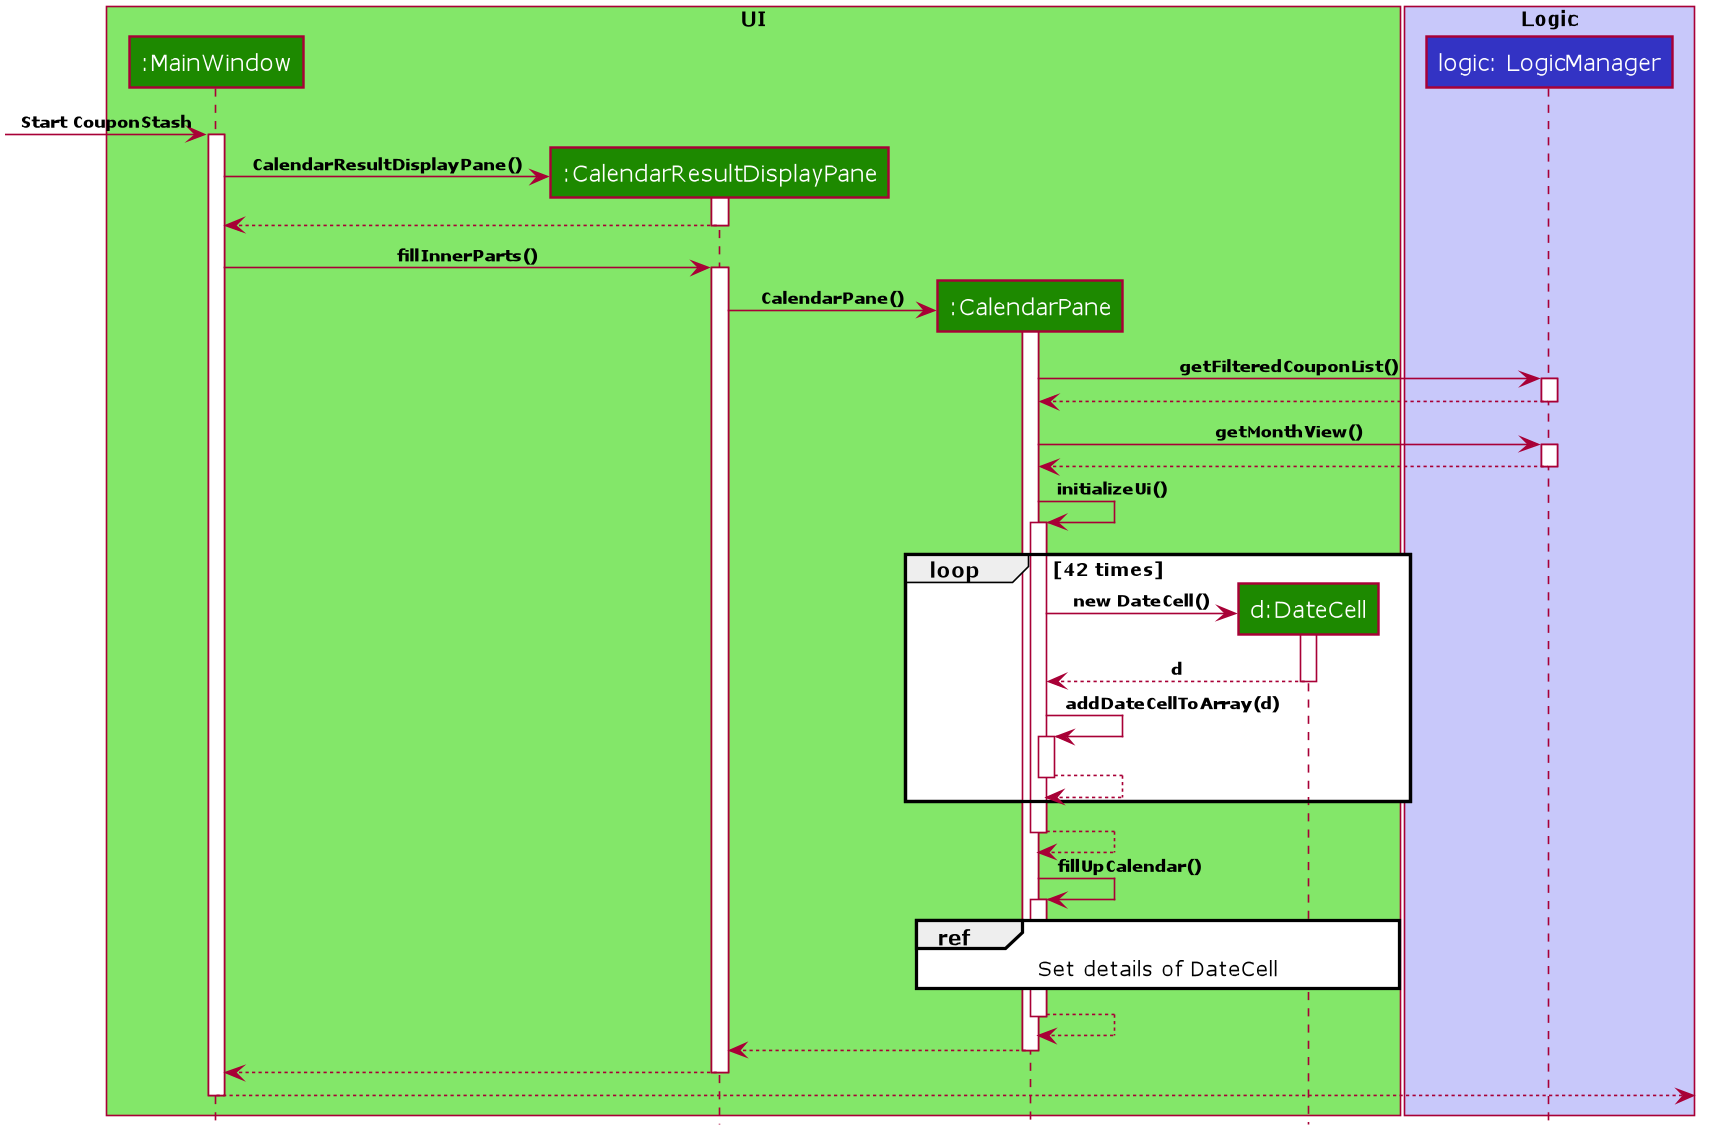

The diagram above was rendered by PlantUML. Its source (embedded in the PNG):
@startuml










skinparam BackgroundColor #FFFFFFF

skinparam Shadowing false

skinparam Class {
    FontColor #FFFFFF
    BorderThickness 1
    BorderColor #FFFFFF
    StereotypeFontColor #FFFFFF
    FontName Verdana
    AttributeFontColor #FFFFFF
}

skinparam Actor {
    BorderColor #000000
    Color #000000
    FontName Verdana
}

skinparam Sequence {
    MessageAlign center
    BoxFontSize 12
    BoxPadding 0
    BoxFontColor #FFFFFF
    FontName Verdana
}

skinparam Participant {
    FontColor #FFFFFFF
    Padding 20
}

skinparam GenericDisplay zz

skinparam ArrowFontSize 10
skinparam ArrowFontStyle bold

skinparam NoteBackgroundColor ghostwhite
skinparam NoteBorderColor #3333C4
skinparam DefaultFontName Verdana

skinparam MinClassWidth 50
skinparam ParticipantPadding 10
skinparam Shadowing false
skinparam DefaultTextAlignment center
skinparam packageStyle Rectangle
skinparam classAttributeIconSize 0
skinparam genericDisplay old

hide footbox
hide members
hide circle


box "<color:black>UI</color>" #83E769
participant ":MainWindow" as MainWindow #1D8900
participant ":CalendarResultDisplayPane" as CalendarResultDisplayPane #1D8900
participant ":CalendarPane" as CalendarPane #1D8900
participant "d:DateCell" as DateCell #1D8900
end box

box "<color:black>Logic</color>" #C8C8FA
participant "logic: LogicManager" as Logic #3333C4
end box

[-> MainWindow:Start CouponStash
activate MainWindow

create CalendarResultDisplayPane
MainWindow -> CalendarResultDisplayPane: CalendarResultDisplayPane()
activate CalendarResultDisplayPane

CalendarResultDisplayPane --> MainWindow
deactivate CalendarResultDisplayPane

MainWindow -> CalendarResultDisplayPane: fillInnerParts()
activate CalendarResultDisplayPane

create CalendarPane
CalendarResultDisplayPane -> CalendarPane: CalendarPane()
activate CalendarPane


CalendarPane -> Logic: getFilteredCouponList()
activate Logic
Logic --> CalendarPane
deactivate Logic

CalendarPane -> Logic: getMonthView()
activate Logic
Logic --> CalendarPane
deactivate Logic

CalendarPane -> CalendarPane: initializeUi()
activate CalendarPane


loop 42 times
    create DateCell
    CalendarPane -> DateCell : new DateCell()
    activate DateCell

    DateCell --> CalendarPane : d
    deactivate DateCell

    CalendarPane -> CalendarPane : addDateCellToArray(d)
    activate CalendarPane
    CalendarPane --> CalendarPane

    deactivate CalendarPane

end

CalendarPane --> CalendarPane
deactivate CalendarPane

CalendarPane -> CalendarPane: fillUpCalendar()
activate CalendarPane


ref over CalendarPane, DateCell : Set details of DateCell


CalendarPane --> CalendarPane
deactivate CalendarPane

CalendarPane --> CalendarResultDisplayPane:
deactivate CalendarPane

CalendarResultDisplayPane --> MainWindow
deactivate CalendarResultDisplayPane

MainWindow -->]
deactivate MainWindow

@enduml